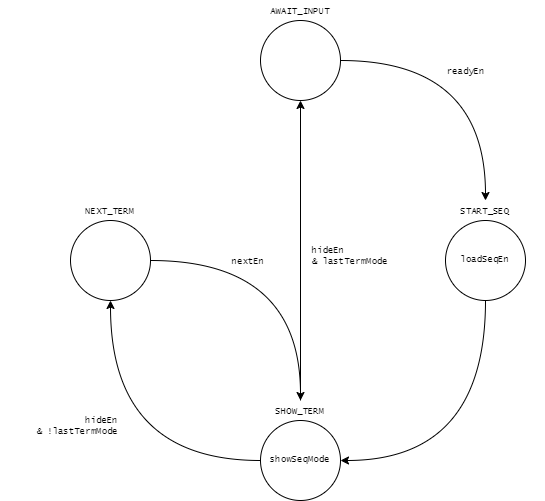

The diagram above was exported from draw.io. Its source (the exported page's mxGraphModel, read from the mxfile embedded in the PNG):
<mxGraphModel dx="1322" dy="820" grid="1" gridSize="10" guides="1" tooltips="1" connect="1" arrows="1" fold="1" page="1" pageScale="1" pageWidth="850" pageHeight="1100" math="0" shadow="0">
  <root>
    <mxCell id="0" />
    <mxCell id="1" parent="0" />
    <mxCell id="ui_byuX_3ibltdCBVnpR-24" style="edgeStyle=orthogonalEdgeStyle;rounded=0;orthogonalLoop=1;jettySize=auto;html=1;exitX=1;exitY=0.5;exitDx=0;exitDy=0;entryX=0.5;entryY=0;entryDx=0;entryDy=0;curved=1;fontFamily=Lucida Console;fontSize=9;" parent="1" source="ui_byuX_3ibltdCBVnpR-1" target="ui_byuX_3ibltdCBVnpR-17" edge="1">
      <mxGeometry relative="1" as="geometry" />
    </mxCell>
    <mxCell id="ui_byuX_3ibltdCBVnpR-1" value="" style="ellipse;whiteSpace=wrap;html=1;aspect=fixed;fontFamily=Lucida Console;fontSize=9;" parent="1" vertex="1">
      <mxGeometry x="200" y="80" width="80" height="80" as="geometry" />
    </mxCell>
    <mxCell id="ui_byuX_3ibltdCBVnpR-25" style="edgeStyle=orthogonalEdgeStyle;rounded=0;orthogonalLoop=1;jettySize=auto;html=1;exitX=0.5;exitY=1;exitDx=0;exitDy=0;entryX=1;entryY=0.5;entryDx=0;entryDy=0;curved=1;fontFamily=Lucida Console;fontSize=9;" parent="1" source="ui_byuX_3ibltdCBVnpR-2" target="ui_byuX_3ibltdCBVnpR-3" edge="1">
      <mxGeometry relative="1" as="geometry" />
    </mxCell>
    <mxCell id="ui_byuX_3ibltdCBVnpR-2" value="loadSeqEn" style="ellipse;whiteSpace=wrap;html=1;aspect=fixed;fontFamily=Lucida Console;fontSize=9;" parent="1" vertex="1">
      <mxGeometry x="385" y="280" width="80" height="80" as="geometry" />
    </mxCell>
    <mxCell id="ui_byuX_3ibltdCBVnpR-26" style="edgeStyle=orthogonalEdgeStyle;rounded=0;orthogonalLoop=1;jettySize=auto;html=1;exitX=0;exitY=0.5;exitDx=0;exitDy=0;entryX=0.5;entryY=1;entryDx=0;entryDy=0;curved=1;fontFamily=Lucida Console;fontSize=9;" parent="1" source="ui_byuX_3ibltdCBVnpR-3" target="ui_byuX_3ibltdCBVnpR-4" edge="1">
      <mxGeometry relative="1" as="geometry" />
    </mxCell>
    <mxCell id="ui_byuX_3ibltdCBVnpR-3" value="showSeqMode" style="ellipse;whiteSpace=wrap;html=1;aspect=fixed;fontFamily=Lucida Console;fontSize=9;" parent="1" vertex="1">
      <mxGeometry x="200" y="480" width="80" height="80" as="geometry" />
    </mxCell>
    <mxCell id="ui_byuX_3ibltdCBVnpR-27" style="edgeStyle=orthogonalEdgeStyle;rounded=0;orthogonalLoop=1;jettySize=auto;html=1;exitX=1;exitY=0.5;exitDx=0;exitDy=0;entryX=0.5;entryY=0;entryDx=0;entryDy=0;curved=1;fontFamily=Lucida Console;fontSize=9;" parent="1" source="ui_byuX_3ibltdCBVnpR-4" target="ui_byuX_3ibltdCBVnpR-19" edge="1">
      <mxGeometry relative="1" as="geometry" />
    </mxCell>
    <mxCell id="ui_byuX_3ibltdCBVnpR-4" value="" style="ellipse;whiteSpace=wrap;html=1;aspect=fixed;fontFamily=Lucida Console;fontSize=9;" parent="1" vertex="1">
      <mxGeometry x="10" y="280" width="80" height="80" as="geometry" />
    </mxCell>
    <mxCell id="ui_byuX_3ibltdCBVnpR-9" value="AWAIT_INPUT" style="text;html=1;align=center;verticalAlign=bottom;whiteSpace=wrap;rounded=0;fontFamily=Lucida Console;fontStyle=0;fontSize=9;" parent="1" vertex="1">
      <mxGeometry x="190" y="60" width="100" height="20" as="geometry" />
    </mxCell>
    <mxCell id="ui_byuX_3ibltdCBVnpR-16" value="readyEn" style="text;html=1;align=left;verticalAlign=bottom;whiteSpace=wrap;rounded=0;fontFamily=Lucida Console;fontStyle=0;fontSize=9;" parent="1" vertex="1">
      <mxGeometry x="385" y="120" width="100" height="20" as="geometry" />
    </mxCell>
    <mxCell id="ui_byuX_3ibltdCBVnpR-17" value="START_SEQ" style="text;html=1;align=center;verticalAlign=bottom;whiteSpace=wrap;rounded=0;fontFamily=Lucida Console;fontStyle=0;fontSize=9;" parent="1" vertex="1">
      <mxGeometry x="375" y="260" width="100" height="20" as="geometry" />
    </mxCell>
    <mxCell id="ui_byuX_3ibltdCBVnpR-28" style="edgeStyle=orthogonalEdgeStyle;rounded=0;orthogonalLoop=1;jettySize=auto;html=1;exitX=0.5;exitY=0;exitDx=0;exitDy=0;entryX=0.5;entryY=1;entryDx=0;entryDy=0;fontFamily=Lucida Console;fontSize=9;" parent="1" source="ui_byuX_3ibltdCBVnpR-19" target="ui_byuX_3ibltdCBVnpR-1" edge="1">
      <mxGeometry relative="1" as="geometry" />
    </mxCell>
    <mxCell id="ui_byuX_3ibltdCBVnpR-19" value="SHOW_TERM" style="text;html=1;align=center;verticalAlign=bottom;whiteSpace=wrap;rounded=0;fontFamily=Lucida Console;fontStyle=0;fontSize=9;" parent="1" vertex="1">
      <mxGeometry x="190" y="460" width="100" height="20" as="geometry" />
    </mxCell>
    <mxCell id="ui_byuX_3ibltdCBVnpR-20" value="NEXT_TERM" style="text;html=1;align=center;verticalAlign=bottom;whiteSpace=wrap;rounded=0;fontFamily=Lucida Console;fontStyle=0;fontSize=9;" parent="1" vertex="1">
      <mxGeometry y="260" width="100" height="20" as="geometry" />
    </mxCell>
    <mxCell id="ui_byuX_3ibltdCBVnpR-29" value="hideEn&lt;br&gt;&amp;amp; !lastTermMode" style="text;html=1;align=right;verticalAlign=bottom;whiteSpace=wrap;rounded=0;fontFamily=Lucida Console;fontStyle=0;fontSize=9;" parent="1" vertex="1">
      <mxGeometry x="-60" y="460" width="120" height="40" as="geometry" />
    </mxCell>
    <mxCell id="ui_byuX_3ibltdCBVnpR-30" value="hideEn&lt;div&gt;&amp;amp; lastTermMode&lt;/div&gt;" style="text;html=1;align=left;verticalAlign=bottom;whiteSpace=wrap;rounded=0;fontFamily=Lucida Console;fontStyle=0;fontSize=9;" parent="1" vertex="1">
      <mxGeometry x="250" y="290" width="120" height="40" as="geometry" />
    </mxCell>
    <mxCell id="ui_byuX_3ibltdCBVnpR-31" value="nextEn" style="text;html=1;align=left;verticalAlign=bottom;whiteSpace=wrap;rounded=0;fontFamily=Lucida Console;fontStyle=0;fontSize=9;" parent="1" vertex="1">
      <mxGeometry x="170" y="290" width="50" height="40" as="geometry" />
    </mxCell>
  </root>
</mxGraphModel>